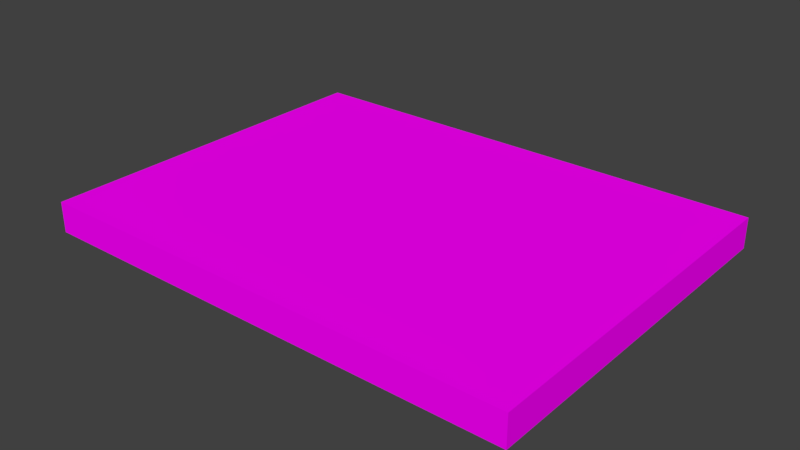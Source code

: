 # Source: floor4x3.blend  (saved by Blender 2.79.0; exported with 4.5.12 LTS)
import bpy
from mathutils import Matrix  # noqa: F401  (used for matrix-valued properties, if any)

bpy.ops.wm.read_factory_settings(use_empty=True)
scene = bpy.context.scene
scene.name = 'Scene'

# ---- collections
col_collection_1 = bpy.data.collections.new('Collection 1'); scene.collection.children.link(col_collection_1)

# ---- images (referenced by path relative to the original .blend; pixels are not part of the script)
import os
ASSET_DIR = os.environ.get("B2B_ASSET_DIR", "")  # directory of the original .blend (textures are referenced by path, not embedded)
HERE = os.path.dirname(os.path.abspath(__file__))  # packed textures are extracted next to this script under _unpacked/

def load_image(name, relpath, width, height, colorspace="sRGB"):
    """Load a texture the original file referenced (path relative to the .blend, or extracted next to this script)."""
    p = next((c for c in (os.path.join(HERE, relpath), os.path.join(ASSET_DIR, relpath)) if relpath and os.path.exists(c)), "")
    if p:
        img = bpy.data.images.load(p, check_existing=True)
        img.name = name
    else:  # same state as the original file: an image datablock whose file is absent (Cycles renders it pink)
        img = bpy.data.images.new(name, width, height)
        img.source = "FILE"
        img.filepath = "//" + (relpath or name)
    img.colorspace_settings.name = colorspace
    return img
img_198_jpg = load_image('198.jpg', '198.jpg', 1024, 1024, 'sRGB')

# ---- materials (node trees are filled in below, after node groups)
mat_material = bpy.data.materials.new('Material')
mat_material.alpha_threshold = 0.0
mat_material.roughness = 0.5

# ---- material node trees
mat_material.use_nodes = True; mat_material.node_tree.nodes.clear()
_N = mat_material.node_tree.nodes; _L = mat_material.node_tree.links
n0 = _N.new('ShaderNodeOutputMaterial'); n0.name = 'Material Output'; n0.location = (300, 300)
n1 = _N.new('ShaderNodeBsdfDiffuse'); n1.name = 'Diffuse BSDF'; n1.location = (10, 300)
n2 = _N.new('ShaderNodeTexImage'); n2.name = 'Image Texture'; n2.location = (-180, 300)
n2.width = 140
n2.image = img_198_jpg
_L.new(n1.outputs[0], n0.inputs[0])
_L.new(n2.outputs[0], n1.inputs[0])
n0.is_active_output = True

# ---- world
world_world = bpy.data.worlds.new('World'); scene.world = world_world
world_world.color = (0.05088, 0.05088, 0.05088)
world_world.use_sun_shadow = False
world_world.sun_shadow_jitter_overblur = 0.0
world_world.cycles.sampling_method = 'MANUAL'

# ---- meshes
me_vert = bpy.data.meshes.new('Vert')
me_vert.from_pydata([(4.0, 0.0, 0.25), (4.0, 0.0, 0.0), (4.0, 3.0, 0.0), (0.0, 3.0, 0.0), (0.0, 0.0, 0.0), (4.0, 3.0, 0.25), (0.0, 3.0, 0.25), (0.0, 0.0, 0.25)], [], [(1, 4, 3, 2), (0, 5, 6, 7), (4, 1, 0, 7), (2, 3, 6, 5), (3, 4, 7, 6), (1, 2, 5, 0)])
_uv = me_vert.uv_layers.new(name='UVMap')
_uv.uv.foreach_set('vector', [0.0, 0.0, 5.055, 0.0, 5.055, 5.055, 0.0, 5.055, 0.0, 0.0, 5.055, 0.0, 5.055, 5.055, 0.0, 5.055, 0.0, 0.0, 5.055, 0.0, 5.055, 5.055, 0.0, 5.055, 0.0, 0.0, 5.055, 0.0, 5.055, 5.055, 0.0, 5.055, 0.0, 0.0, 5.055, 0.0, 5.055, 5.055, 0.0, 5.055, 0.0, 0.0, 5.055, 0.0, 5.055, 5.055, 0.0, 5.055])
me_vert.materials.append(mat_material)
me_vert.use_remesh_preserve_volume = False
me_vert.use_remesh_preserve_attributes = False
me_vert.use_mirror_vertex_groups = False
me_vert.update()

# ---- objects
ob_floor_3x4x0_25 = bpy.data.objects.new('Floor 3x4x0.25', me_vert)

# ---- transforms, parenting, visibility, modifiers, constraints
ob_floor_3x4x0_25.location = (0.0, 0.0, 0.0)
ob_floor_3x4x0_25.lineart.crease_threshold = 0.0

# ---- collection membership
col_collection_1.objects.link(ob_floor_3x4x0_25)

# ---- scene / render settings (as saved in the file)
scene.frame_start = 1; scene.frame_end = 250; scene.frame_set(1)
scene.render.engine = 'CYCLES'
scene.render.resolution_percentage = 50
scene.render.dither_intensity = 0.0
scene.cycles.use_denoising = False
scene.cycles.samples = 128
scene.cycles.sampling_pattern = 'TABULATED_SOBOL'
scene.cycles.use_adaptive_sampling = False
scene.cycles.use_light_tree = False
scene.cycles.blur_glossy = 0.0
scene.cycles.sample_clamp_indirect = 0.0
scene.view_settings.view_transform = 'Standard'
bpy.context.view_layer.update()

# ---- added for rendering (the .blend has no active camera and no usable light): camera, sun
cam_auto = bpy.data.cameras.new('AutoCamera')
cam_auto.lens = 50.0
cam_auto.sensor_width = 36.0
cam_auto.clip_end = 1000.0
ob_auto_camera = bpy.data.objects.new('AutoCamera', cam_auto)
scene.collection.objects.link(ob_auto_camera)
ob_auto_camera.location = (6.6319, -4.05828, 3.83052)
ob_auto_camera.rotation_euler = (1.09748, -7.21219e-08, 0.694738)
scene.camera = ob_auto_camera
light_auto_sun = bpy.data.lights.new('AutoSun', 'SUN')
light_auto_sun.energy = 3.0
light_auto_sun.angle = 0.0523599
ob_auto_sun = bpy.data.objects.new('AutoSun', light_auto_sun)
scene.collection.objects.link(ob_auto_sun)
ob_auto_sun.rotation_euler = (0.872665, 0.174533, 0.523599)
bpy.context.view_layer.update()
